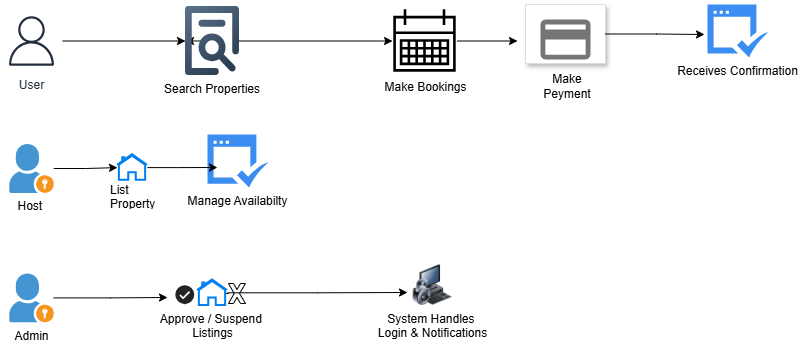

The diagram above was exported from draw.io. Its source (the exported page's mxGraphModel, read from the mxfile embedded in the PNG):
<mxGraphModel dx="872" dy="431" grid="1" gridSize="10" guides="1" tooltips="1" connect="1" arrows="1" fold="1" page="1" pageScale="1" pageWidth="850" pageHeight="1100" math="0" shadow="0">
  <root>
    <mxCell id="0" />
    <mxCell id="1" parent="0" />
    <mxCell id="bEDlVw6GQ8c0fAS5GyIw-30" value="" style="edgeStyle=orthogonalEdgeStyle;rounded=0;orthogonalLoop=1;jettySize=auto;html=1;" edge="1" parent="1" source="bEDlVw6GQ8c0fAS5GyIw-6" target="bEDlVw6GQ8c0fAS5GyIw-29">
      <mxGeometry relative="1" as="geometry" />
    </mxCell>
    <mxCell id="bEDlVw6GQ8c0fAS5GyIw-6" value="Host&amp;nbsp;" style="shadow=0;dashed=0;html=1;strokeColor=none;fillColor=#4495D1;labelPosition=center;verticalLabelPosition=bottom;verticalAlign=top;align=center;outlineConnect=0;shape=mxgraph.veeam.portal_admin;" vertex="1" parent="1">
      <mxGeometry x="41.8" y="200.6" width="44.4" height="48.8" as="geometry" />
    </mxCell>
    <mxCell id="bEDlVw6GQ8c0fAS5GyIw-20" value="" style="edgeStyle=orthogonalEdgeStyle;rounded=0;orthogonalLoop=1;jettySize=auto;html=1;" edge="1" parent="1" source="bEDlVw6GQ8c0fAS5GyIw-10">
      <mxGeometry relative="1" as="geometry">
        <mxPoint x="550" y="97.5" as="targetPoint" />
      </mxGeometry>
    </mxCell>
    <mxCell id="bEDlVw6GQ8c0fAS5GyIw-10" value="Make Bookings" style="shape=image;html=1;verticalAlign=top;verticalLabelPosition=bottom;labelBackgroundColor=#ffffff;imageAspect=0;aspect=fixed;image=https://icons.diagrams.net/icon-cache1/Essential_Web_4-2054/calendar-month-day-booking-date-861.svg" vertex="1" parent="1">
      <mxGeometry x="425" y="65" width="65" height="65" as="geometry" />
    </mxCell>
    <mxCell id="bEDlVw6GQ8c0fAS5GyIw-11" value="" style="verticalLabelPosition=bottom;verticalAlign=top;html=1;shape=mxgraph.basic.x" vertex="1" parent="1">
      <mxGeometry x="261" y="340" width="17" height="20" as="geometry" />
    </mxCell>
    <mxCell id="bEDlVw6GQ8c0fAS5GyIw-13" value="" style="shape=image;html=1;verticalAlign=top;verticalLabelPosition=bottom;labelBackgroundColor=#ffffff;imageAspect=0;aspect=fixed;image=https://icons.diagrams.net/icon-cache1/Essentials-2480/040_-_Tick-1271.svg" vertex="1" parent="1">
      <mxGeometry x="207.43" y="341.3" width="20.7" height="20.7" as="geometry" />
    </mxCell>
    <mxCell id="bEDlVw6GQ8c0fAS5GyIw-25" value="Manage Availabilty" style="sketch=0;html=1;aspect=fixed;strokeColor=none;shadow=0;fillColor=#3B8DF1;verticalAlign=top;labelPosition=center;verticalLabelPosition=bottom;shape=mxgraph.gcp2.check_available" vertex="1" parent="1">
      <mxGeometry x="240" y="191.1" width="60.8" height="52.9" as="geometry" />
    </mxCell>
    <mxCell id="bEDlVw6GQ8c0fAS5GyIw-26" value="List&amp;nbsp;&lt;div&gt;Property&lt;/div&gt;" style="text;strokeColor=none;fillColor=none;align=left;verticalAlign=middle;spacingLeft=4;spacingRight=4;overflow=hidden;points=[[0,0.5],[1,0.5]];portConstraint=eastwest;rotatable=0;whiteSpace=wrap;html=1;" vertex="1" parent="1">
      <mxGeometry x="137.43" y="236.75" width="80" height="30" as="geometry" />
    </mxCell>
    <mxCell id="bEDlVw6GQ8c0fAS5GyIw-27" value="Admin" style="shadow=0;dashed=0;html=1;strokeColor=none;fillColor=#4495D1;labelPosition=center;verticalLabelPosition=bottom;verticalAlign=top;align=center;outlineConnect=0;shape=mxgraph.veeam.portal_admin;" vertex="1" parent="1">
      <mxGeometry x="41.8" y="330" width="44.4" height="48.8" as="geometry" />
    </mxCell>
    <mxCell id="bEDlVw6GQ8c0fAS5GyIw-29" value="" style="html=1;verticalLabelPosition=bottom;align=center;labelBackgroundColor=#ffffff;verticalAlign=top;strokeWidth=2;strokeColor=#0080F0;shadow=0;dashed=0;shape=mxgraph.ios7.icons.home;" vertex="1" parent="1">
      <mxGeometry x="150" y="211.25" width="30" height="25.5" as="geometry" />
    </mxCell>
    <mxCell id="bEDlVw6GQ8c0fAS5GyIw-32" style="edgeStyle=orthogonalEdgeStyle;rounded=0;orthogonalLoop=1;jettySize=auto;html=1;entryX=0.164;entryY=0.622;entryDx=0;entryDy=0;entryPerimeter=0;" edge="1" parent="1" source="bEDlVw6GQ8c0fAS5GyIw-29" target="bEDlVw6GQ8c0fAS5GyIw-25">
      <mxGeometry relative="1" as="geometry" />
    </mxCell>
    <mxCell id="bEDlVw6GQ8c0fAS5GyIw-34" value="System Handles&amp;nbsp;&lt;div&gt;Login &amp;amp; Notifications&lt;/div&gt;" style="image;html=1;image=img/lib/clip_art/computers/Secure_System_128x128.png" vertex="1" parent="1">
      <mxGeometry x="400" y="321.4" width="130" height="40.6" as="geometry" />
    </mxCell>
    <mxCell id="bEDlVw6GQ8c0fAS5GyIw-44" value="" style="edgeStyle=orthogonalEdgeStyle;rounded=0;orthogonalLoop=1;jettySize=auto;html=1;" edge="1" parent="1" source="bEDlVw6GQ8c0fAS5GyIw-36" target="bEDlVw6GQ8c0fAS5GyIw-8">
      <mxGeometry relative="1" as="geometry" />
    </mxCell>
    <mxCell id="bEDlVw6GQ8c0fAS5GyIw-36" value="User" style="sketch=0;outlineConnect=0;fontColor=#232F3E;gradientColor=none;strokeColor=#232F3E;fillColor=#ffffff;dashed=0;verticalLabelPosition=bottom;verticalAlign=top;align=center;html=1;fontSize=12;fontStyle=0;aspect=fixed;shape=mxgraph.aws4.resourceIcon;resIcon=mxgraph.aws4.user;" vertex="1" parent="1">
      <mxGeometry x="33.1" y="66.60000000000001" width="61.8" height="61.8" as="geometry" />
    </mxCell>
    <mxCell id="bEDlVw6GQ8c0fAS5GyIw-43" value="Make Peyment" style="text;html=1;whiteSpace=wrap;strokeColor=none;fillColor=none;align=center;verticalAlign=middle;rounded=0;" vertex="1" parent="1">
      <mxGeometry x="570" y="128.39999999999998" width="60" height="30" as="geometry" />
    </mxCell>
    <mxCell id="bEDlVw6GQ8c0fAS5GyIw-45" value="Payment" style="fillColor=#ffffff;strokeColor=#dddddd;shadow=1;strokeWidth=1;rounded=1;absoluteArcSize=1;arcSize=2;labelPosition=center;verticalLabelPosition=middle;align=center;verticalAlign=bottom;spacingLeft=0;fontColor=#999999;fontSize=12;whiteSpace=wrap;spacingBottom=2;html=1;" vertex="1" parent="1">
      <mxGeometry x="558" y="61" width="80" height="59" as="geometry" />
    </mxCell>
    <mxCell id="bEDlVw6GQ8c0fAS5GyIw-46" value="" style="sketch=0;dashed=0;connectable=0;html=1;fillColor=#757575;strokeColor=none;shape=mxgraph.gcp2.payment;part=1;" vertex="1" parent="bEDlVw6GQ8c0fAS5GyIw-45">
      <mxGeometry x="0.5" width="50" height="40" relative="1" as="geometry">
        <mxPoint x="-25" y="15" as="offset" />
      </mxGeometry>
    </mxCell>
    <mxCell id="bEDlVw6GQ8c0fAS5GyIw-48" value="" style="edgeStyle=orthogonalEdgeStyle;rounded=0;orthogonalLoop=1;jettySize=auto;html=1;entryX=0;entryY=0.5;entryDx=0;entryDy=0;" edge="1" parent="1" target="bEDlVw6GQ8c0fAS5GyIw-8">
      <mxGeometry relative="1" as="geometry">
        <mxPoint x="234" y="97.5" as="sourcePoint" />
        <mxPoint x="425" y="98" as="targetPoint" />
      </mxGeometry>
    </mxCell>
    <mxCell id="bEDlVw6GQ8c0fAS5GyIw-50" style="edgeStyle=orthogonalEdgeStyle;rounded=0;orthogonalLoop=1;jettySize=auto;html=1;entryX=0;entryY=0.5;entryDx=0;entryDy=0;" edge="1" parent="1" source="bEDlVw6GQ8c0fAS5GyIw-8" target="bEDlVw6GQ8c0fAS5GyIw-10">
      <mxGeometry relative="1" as="geometry" />
    </mxCell>
    <mxCell id="bEDlVw6GQ8c0fAS5GyIw-8" value="Search Properties" style="shape=image;verticalLabelPosition=bottom;labelBackgroundColor=default;verticalAlign=top;aspect=fixed;imageAspect=0;editableCssRules=.*;image=data:image/svg+xml,(base64 omitted: 2100 chars);" vertex="1" parent="1">
      <mxGeometry x="218" y="63" width="53.99" height="69" as="geometry" />
    </mxCell>
    <mxCell id="bEDlVw6GQ8c0fAS5GyIw-52" value="Receives Confirmation" style="sketch=0;html=1;aspect=fixed;strokeColor=none;shadow=0;fillColor=#3B8DF1;verticalAlign=top;labelPosition=center;verticalLabelPosition=bottom;shape=mxgraph.gcp2.check_available" vertex="1" parent="1">
      <mxGeometry x="740" y="61" width="60.8" height="52.9" as="geometry" />
    </mxCell>
    <mxCell id="bEDlVw6GQ8c0fAS5GyIw-53" style="edgeStyle=orthogonalEdgeStyle;rounded=0;orthogonalLoop=1;jettySize=auto;html=1;entryX=-0.049;entryY=0.567;entryDx=0;entryDy=0;entryPerimeter=0;" edge="1" parent="1" source="bEDlVw6GQ8c0fAS5GyIw-45" target="bEDlVw6GQ8c0fAS5GyIw-52">
      <mxGeometry relative="1" as="geometry" />
    </mxCell>
    <mxCell id="bEDlVw6GQ8c0fAS5GyIw-55" style="edgeStyle=orthogonalEdgeStyle;rounded=0;orthogonalLoop=1;jettySize=auto;html=1;" edge="1" parent="1" source="bEDlVw6GQ8c0fAS5GyIw-27">
      <mxGeometry relative="1" as="geometry">
        <mxPoint x="200" y="354" as="targetPoint" />
      </mxGeometry>
    </mxCell>
    <mxCell id="bEDlVw6GQ8c0fAS5GyIw-56" value="" style="edgeStyle=orthogonalEdgeStyle;rounded=0;orthogonalLoop=1;jettySize=auto;html=1;entryX=0.167;entryY=0.437;entryDx=0;entryDy=0;entryPerimeter=0;" edge="1" parent="1" source="bEDlVw6GQ8c0fAS5GyIw-11" target="bEDlVw6GQ8c0fAS5GyIw-33">
      <mxGeometry relative="1" as="geometry">
        <mxPoint x="218" y="350" as="sourcePoint" />
        <mxPoint x="422" y="339" as="targetPoint" />
      </mxGeometry>
    </mxCell>
    <mxCell id="bEDlVw6GQ8c0fAS5GyIw-33" value="&lt;div&gt;Approve / Suspend&amp;nbsp;&lt;/div&gt;&lt;div&gt;Listings&lt;/div&gt;" style="html=1;verticalLabelPosition=bottom;align=center;labelBackgroundColor=#ffffff;verticalAlign=top;strokeWidth=2;strokeColor=#0080F0;shadow=0;dashed=0;shape=mxgraph.ios7.icons.home;" vertex="1" parent="1">
      <mxGeometry x="229.99" y="336.5" width="30" height="25.5" as="geometry" />
    </mxCell>
    <mxCell id="bEDlVw6GQ8c0fAS5GyIw-57" style="edgeStyle=orthogonalEdgeStyle;rounded=0;orthogonalLoop=1;jettySize=auto;html=1;" edge="1" parent="1" source="bEDlVw6GQ8c0fAS5GyIw-33">
      <mxGeometry relative="1" as="geometry">
        <mxPoint x="440" y="349" as="targetPoint" />
      </mxGeometry>
    </mxCell>
  </root>
</mxGraphModel>